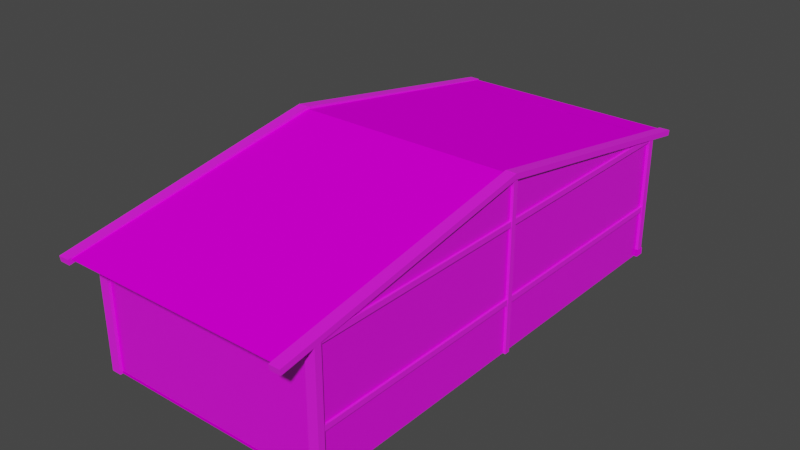 # Source: 2.blend  (saved by Blender 2.92.15; exported with 4.5.12 LTS)
import bpy
from mathutils import Matrix  # noqa: F401  (used for matrix-valued properties, if any)

bpy.ops.wm.read_factory_settings(use_empty=True)
scene = bpy.context.scene
scene.name = 'Scene'

# ---- collections
col_collection = bpy.data.collections.new('Collection'); scene.collection.children.link(col_collection)
col_collection_2 = bpy.data.collections.new('Collection 2'); scene.collection.children.link(col_collection_2)

# ---- images (referenced by path relative to the original .blend; pixels are not part of the script)
import os
ASSET_DIR = os.environ.get("B2B_ASSET_DIR", "")  # directory of the original .blend (textures are referenced by path, not embedded)
HERE = os.path.dirname(os.path.abspath(__file__))  # packed textures are extracted next to this script under _unpacked/

def load_image(name, relpath, width, height, colorspace="sRGB"):
    """Load a texture the original file referenced (path relative to the .blend, or extracted next to this script)."""
    p = next((c for c in (os.path.join(HERE, relpath), os.path.join(ASSET_DIR, relpath)) if relpath and os.path.exists(c)), "")
    if p:
        img = bpy.data.images.load(p, check_existing=True)
        img.name = name
    else:  # same state as the original file: an image datablock whose file is absent (Cycles renders it pink)
        img = bpy.data.images.new(name, width, height)
        img.source = "FILE"
        img.filepath = "//" + (relpath or name)
    img.colorspace_settings.name = colorspace
    return img
img_texturescom_concretewornpaint0005_m_jpg = load_image('TexturesCom_ConcreteWornPaint0005_M.jpg', '貼圖/柱子/TexturesCom_ConcreteWornPaint0005_M.jpg', 1024, 1024, 'sRGB')
img_texturescom_concrete_base13_3_5x3_5_1k_albedo_tif = load_image('TexturesCom_Concrete_Base13_3.5x3.5_1K_albedo.tif', '貼圖/水泥/TexturesCom_Concrete_Base13_3.5x3.5_1K_albedo.tif', 1024, 1024, 'sRGB')
img_texturescom_concrete_base13_3_5x3_5_1k_height_tif = load_image('TexturesCom_Concrete_Base13_3.5x3.5_1K_height.tif', '貼圖/水泥/TexturesCom_Concrete_Base13_3.5x3.5_1K_height.tif', 1024, 1024, 'sRGB')
img_texturescom_concrete_base13_3_5x3_5_1k_normal_tif = load_image('TexturesCom_Concrete_Base13_3.5x3.5_1K_normal.tif', '貼圖/水泥/TexturesCom_Concrete_Base13_3.5x3.5_1K_normal.tif', 1024, 1024, 'Non-Color')
img_texturescom_metal_mesh_1k_height_tif_002 = load_image('TexturesCom_Metal_Mesh_1K_height.tif.002', '貼圖/鐵絲/TexturesCom_Metal_Mesh_1K_height.tif', 1024, 1024, 'Non-Color')
img_texturescom_metal_mesh_1k_albedo_tif_003 = load_image('TexturesCom_Metal_Mesh_1K_albedo.tif.003', '貼圖/鐵絲/TexturesCom_Metal_Mesh_1K_albedo.tif', 1024, 1024, 'sRGB')
img_texturescom_metal_mesh_1k_roughness_tif_003 = load_image('TexturesCom_Metal_Mesh_1K_roughness.tif.003', '貼圖/鐵絲/TexturesCom_Metal_Mesh_1K_roughness.tif', 1024, 1024, 'Non-Color')
img_texturescom_metal_mesh_1k_normal_tif_003 = load_image('TexturesCom_Metal_Mesh_1K_normal.tif.003', '貼圖/鐵絲/TexturesCom_Metal_Mesh_1K_normal.tif', 1024, 1024, 'Non-Color')
img_texturescom_metal_mesh_1k_alpha_png = load_image('TexturesCom_Metal_Mesh_1K_alpha.png', '貼圖/鐵絲/TexturesCom_Metal_Mesh_1K_alpha.png', 1024, 1024, 'sRGB')
img_texturescom_metal_mesh_1k_height_tif_003 = load_image('TexturesCom_Metal_Mesh_1K_height.tif.003', '貼圖/鐵絲/TexturesCom_Metal_Mesh_1K_height.tif', 1024, 1024, 'Non-Color')
img_texturescom_metal_mesh_1k_albedo_tif_004 = load_image('TexturesCom_Metal_Mesh_1K_albedo.tif.004', '貼圖/鐵絲/TexturesCom_Metal_Mesh_1K_albedo.tif', 1024, 1024, 'sRGB')
img_texturescom_metal_mesh_1k_roughness_tif_004 = load_image('TexturesCom_Metal_Mesh_1K_roughness.tif.004', '貼圖/鐵絲/TexturesCom_Metal_Mesh_1K_roughness.tif', 1024, 1024, 'Non-Color')
img_texturescom_metal_mesh_1k_normal_tif_004 = load_image('TexturesCom_Metal_Mesh_1K_normal.tif.004', '貼圖/鐵絲/TexturesCom_Metal_Mesh_1K_normal.tif', 1024, 1024, 'Non-Color')
img_texturescom_ground_forest2_2x2_1k_albedo_tif = load_image('TexturesCom_Ground_Forest2_2x2_1K_albedo.tif', '貼圖/地板/TexturesCom_Ground_Forest2_2x2_1K_albedo.tif', 1024, 1024, 'sRGB')
img_texturescom_ground_forest2_2x2_1k_height_tif = load_image('TexturesCom_Ground_Forest2_2x2_1K_height.tif', '貼圖/地板/TexturesCom_Ground_Forest2_2x2_1K_height.tif', 1024, 1024, 'sRGB')
img_texturescom_ground_forest2_2x2_1k_normal_tif = load_image('TexturesCom_Ground_Forest2_2x2_1K_normal.tif', '貼圖/地板/TexturesCom_Ground_Forest2_2x2_1K_normal.tif', 1024, 1024, 'Non-Color')
img_texturescom_wood_lathwallplanks_2_4x0_6_1k_normal_tif = load_image('TexturesCom_Wood_LathWallPlanks_2.4x0.6_1K_normal.tif', '貼圖/木板/TexturesCom_Wood_LathWallPlanks_2.4x0.6_1K_normal.tif', 1024, 1024, 'sRGB')
img_texturescom_wood_lathwallplanks_2_4x0_6_1k_albedo_tif = load_image('TexturesCom_Wood_LathWallPlanks_2.4x0.6_1K_albedo.tif', '貼圖/木板/TexturesCom_Wood_LathWallPlanks_2.4x0.6_1K_albedo.tif', 1024, 1024, 'sRGB')
img_texturescom_wood_lathwallplanks_2_4x0_6_1k_height_tif = load_image('TexturesCom_Wood_LathWallPlanks_2.4x0.6_1K_height.tif', '貼圖/木板/TexturesCom_Wood_LathWallPlanks_2.4x0.6_1K_height.tif', 1024, 1024, 'Non-Color')
img_texturescom_concretewornpaint0080_1_m_jpg_001 = load_image('TexturesCom_ConcreteWornPaint0080_1_M.jpg.001', '貼圖/屋頂/TexturesCom_ConcreteWornPaint0080_1_M.jpg', 1024, 1024, 'sRGB')

# ---- materials (node trees are filled in below, after node groups)
mat_003 = bpy.data.materials.new('材質.003')
mat_003.use_transparent_shadow = False
mat_x = bpy.data.materials.new('材質')
mat_x.use_transparent_shadow = False
mat_door2 = bpy.data.materials.new('door2')
mat_door2.use_transparent_shadow = False
mat_door1 = bpy.data.materials.new('door1')
mat_door1.use_transparent_shadow = False
mat_floor_001 = bpy.data.materials.new('floor.001')
mat_floor_001.use_transparent_shadow = False
mat_001 = bpy.data.materials.new('材質.001')
mat_001.use_transparent_shadow = False
mat_house_top = bpy.data.materials.new('house top')
mat_house_top.use_transparent_shadow = False

# ---- material node trees
mat_003.use_nodes = True; mat_003.node_tree.nodes.clear()
_N = mat_003.node_tree.nodes; _L = mat_003.node_tree.links
n0 = _N.new('ShaderNodeBsdfPrincipled'); n0.name = 'Principled BSDF'; n0.location = (10, 300)
n0.distribution = 'GGX'
n0.subsurface_method = 'BURLEY'
n0.inputs[2].default_value = 1.0
n0.inputs[3].default_value = 1.45
n0.inputs[13].default_value = 0.5864
n0.inputs[27].default_value = (0.0, 0.0, 0.0, 1.0)
n0.inputs[28].default_value = 1.0
n1 = _N.new('ShaderNodeOutputMaterial'); n1.name = 'Material Output'; n1.location = (300, 300)
n2 = _N.new('ShaderNodeTexImage'); n2.name = 'Image Texture'; n2.location = (-278, 252)
n2.image = img_texturescom_concretewornpaint0005_m_jpg
_L.new(n0.outputs[0], n1.inputs[0])
_L.new(n2.outputs[0], n0.inputs[0])
n1.is_active_output = True
mat_x.use_nodes = True; mat_x.node_tree.nodes.clear()
_N = mat_x.node_tree.nodes; _L = mat_x.node_tree.links
n0 = _N.new('ShaderNodeOutputMaterial'); n0.name = 'Material Output'; n0.location = (300, 300)
n1 = _N.new('ShaderNodeTexImage'); n1.name = 'Image Texture'; n1.location = (-301, 392)
n1.image = img_texturescom_concrete_base13_3_5x3_5_1k_albedo_tif
n2 = _N.new('ShaderNodeTexImage'); n2.name = 'Image Texture.001'; n2.location = (-495, 98)
n2.image = img_texturescom_concrete_base13_3_5x3_5_1k_height_tif
n3 = _N.new('ShaderNodeNormalMap'); n3.name = 'Normal Map'; n3.location = (-190, -246)
n3.inputs[0].default_value = 6.8
n4 = _N.new('ShaderNodeTexImage'); n4.name = 'Image Texture.002'; n4.location = (-534, -197)
n4.image = img_texturescom_concrete_base13_3_5x3_5_1k_normal_tif
n5 = _N.new('ShaderNodeBsdfPrincipled'); n5.name = 'Principled BSDF'; n5.location = (10, 300)
n5.distribution = 'GGX'
n5.subsurface_method = 'BURLEY'
n5.inputs[3].default_value = 1.45
n5.inputs[13].default_value = 0.2591
n5.inputs[27].default_value = (0.0, 0.0, 0.0, 1.0)
n5.inputs[28].default_value = 1.0
_L.new(n5.outputs[0], n0.inputs[0])
_L.new(n1.outputs[0], n5.inputs[0])
_L.new(n2.outputs[0], n5.inputs[2])
_L.new(n4.outputs[0], n3.inputs[1])
_L.new(n3.outputs[0], n5.inputs[5])
n0.is_active_output = True
mat_door2.use_nodes = True; mat_door2.node_tree.nodes.clear()
_N = mat_door2.node_tree.nodes; _L = mat_door2.node_tree.links
n0 = _N.new('NodeFrame'); n0.name = 'Frame.001'; n0.location = (-453, 543)
n0.label = 'Textures'
n0.width = 358
n1 = _N.new('NodeFrame'); n1.name = 'Frame'; n1.location = (-894, -93)
n1.label = 'Mapping'
n1.width = 400
n2 = _N.new('ShaderNodeOutputMaterial'); n2.name = 'Material Output'; n2.location = (300, 300)
n3 = _N.new('ShaderNodeBsdfPrincipled'); n3.name = 'Principled BSDF'; n3.location = (10, 300)
n3.distribution = 'GGX'
n3.subsurface_method = 'BURLEY'
n3.inputs[3].default_value = 1.45
n3.inputs[13].default_value = 0.6818
n3.inputs[27].default_value = (0.0, 0.0, 0.0, 1.0)
n3.inputs[28].default_value = 1.0
n4 = _N.new('ShaderNodeTexImage'); n4.name = 'Image Texture'; n4.location = (88, -1150)
n4.label = 'Displacement'
n4.image = img_texturescom_metal_mesh_1k_height_tif_002
n5 = _N.new('ShaderNodeTexImage'); n5.name = 'Image Texture.001'; n5.location = (88, -30)
n5.label = 'Base Color'
n5.image = img_texturescom_metal_mesh_1k_albedo_tif_003
n6 = _N.new('ShaderNodeTexImage'); n6.name = 'Image Texture.003'; n6.location = (88, -590)
n6.label = 'Roughness'
n6.image = img_texturescom_metal_mesh_1k_roughness_tif_003
n7 = _N.new('ShaderNodeTexImage'); n7.name = 'Image Texture.004'; n7.location = (88, -870)
n7.label = 'Normal'
n7.image = img_texturescom_metal_mesh_1k_normal_tif_003
n8 = _N.new('NodeReroute'); n8.name = 'Reroute'; n8.location = (38, -700)
n8.width = 16
n8.socket_idname = 'NodeSocketVector'
n9 = _N.new('ShaderNodeDisplacement'); n9.name = 'Displacement'; n9.location = (155, -411)
n9.inputs[2].default_value = 1.0
n10 = _N.new('ShaderNodeNormalMap'); n10.name = 'Normal Map'; n10.location = (-82, -364)
n10.inputs[0].default_value = 4.1
n11 = _N.new('ShaderNodeTexCoord'); n11.name = 'Texture Coordinate'; n11.location = (30, -30)
n12 = _N.new('ShaderNodeMapping'); n12.name = 'Mapping'; n12.location = (230, -30)
n12.inputs[3].default_value = (1.4, 2.5, 1.0)
n13 = _N.new('ShaderNodeTexImage'); n13.name = 'Image Texture.002'; n13.location = (88, -310)
n13.label = 'Metallic'
n13.image = img_texturescom_metal_mesh_1k_alpha_png
n4.parent = n0
n5.parent = n0
n6.parent = n0
n7.parent = n0
n8.parent = n0
n11.parent = n1
n12.parent = n1
n13.parent = n0
_L.new(n3.outputs[0], n2.inputs[0])
_L.new(n4.outputs[0], n9.inputs[0])
_L.new(n9.outputs[0], n2.inputs[2])
_L.new(n5.outputs[0], n3.inputs[0])
_L.new(n13.outputs[0], n3.inputs[1])
_L.new(n6.outputs[0], n3.inputs[2])
_L.new(n7.outputs[0], n10.inputs[1])
_L.new(n10.outputs[0], n3.inputs[5])
_L.new(n8.outputs[0], n5.inputs[0])
_L.new(n8.outputs[0], n13.inputs[0])
_L.new(n8.outputs[0], n6.inputs[0])
_L.new(n8.outputs[0], n7.inputs[0])
_L.new(n8.outputs[0], n4.inputs[0])
_L.new(n12.outputs[0], n8.inputs[0])
_L.new(n11.outputs[2], n12.inputs[0])
_L.new(n13.outputs[1], n3.inputs[4])
n2.is_active_output = True
mat_door1.use_nodes = True; mat_door1.node_tree.nodes.clear()
_N = mat_door1.node_tree.nodes; _L = mat_door1.node_tree.links
n0 = _N.new('NodeFrame'); n0.name = 'Frame.001'; n0.location = (-508, 686)
n0.label = 'Textures'
n0.width = 358
n1 = _N.new('NodeFrame'); n1.name = 'Frame'; n1.location = (-929, 132)
n1.label = 'Mapping'
n1.width = 400
n2 = _N.new('ShaderNodeOutputMaterial'); n2.name = 'Material Output'; n2.location = (309, 418)
n3 = _N.new('ShaderNodeBsdfPrincipled'); n3.name = 'Principled BSDF'; n3.location = (17, 471)
n3.distribution = 'GGX'
n3.subsurface_method = 'BURLEY'
n3.inputs[3].default_value = 1.45
n3.inputs[27].default_value = (0.0, 0.0, 0.0, 1.0)
n3.inputs[28].default_value = 1.0
n4 = _N.new('ShaderNodeDisplacement'); n4.name = 'Displacement'; n4.location = (41, -401)
n4.inputs[2].default_value = 1.0
n5 = _N.new('ShaderNodeTexImage'); n5.name = 'Image Texture'; n5.location = (88, -1150)
n5.label = 'Displacement'
n5.image = img_texturescom_metal_mesh_1k_height_tif_003
n6 = _N.new('ShaderNodeTexImage'); n6.name = 'Image Texture.001'; n6.location = (88, -30)
n6.label = 'Base Color'
n6.image = img_texturescom_metal_mesh_1k_albedo_tif_004
n7 = _N.new('ShaderNodeTexImage'); n7.name = 'Image Texture.003'; n7.location = (88, -590)
n7.label = 'Roughness'
n7.image = img_texturescom_metal_mesh_1k_roughness_tif_004
n8 = _N.new('ShaderNodeTexImage'); n8.name = 'Image Texture.004'; n8.location = (88, -870)
n8.label = 'Normal'
n8.image = img_texturescom_metal_mesh_1k_normal_tif_004
n9 = _N.new('NodeReroute'); n9.name = 'Reroute'; n9.location = (38, -728)
n9.width = 16
n9.socket_idname = 'NodeSocketVector'
n10 = _N.new('ShaderNodeNormalMap'); n10.name = 'Normal Map'; n10.location = (-50, -218)
n11 = _N.new('ShaderNodeMapping'); n11.name = 'Mapping'; n11.location = (230, -30)
n11.inputs[3].default_value = (0.9, 2.5, 1.0)
n12 = _N.new('ShaderNodeTexCoord'); n12.name = 'Texture Coordinate'; n12.location = (30, -30)
n13 = _N.new('ShaderNodeTexImage'); n13.name = 'Image Texture.002'; n13.location = (88, -310)
n13.label = 'Metallic'
n13.image = img_texturescom_metal_mesh_1k_alpha_png
n5.parent = n0
n6.parent = n0
n7.parent = n0
n8.parent = n0
n9.parent = n0
n11.parent = n1
n12.parent = n1
n13.parent = n0
_L.new(n3.outputs[0], n2.inputs[0])
_L.new(n5.outputs[0], n4.inputs[0])
_L.new(n4.outputs[0], n2.inputs[2])
_L.new(n6.outputs[0], n3.inputs[0])
_L.new(n13.outputs[0], n3.inputs[1])
_L.new(n7.outputs[0], n3.inputs[2])
_L.new(n8.outputs[0], n10.inputs[1])
_L.new(n10.outputs[0], n3.inputs[5])
_L.new(n9.outputs[0], n6.inputs[0])
_L.new(n9.outputs[0], n13.inputs[0])
_L.new(n9.outputs[0], n7.inputs[0])
_L.new(n9.outputs[0], n8.inputs[0])
_L.new(n9.outputs[0], n5.inputs[0])
_L.new(n11.outputs[0], n9.inputs[0])
_L.new(n12.outputs[2], n11.inputs[0])
_L.new(n13.outputs[1], n3.inputs[4])
n2.is_active_output = True
mat_floor_001.use_nodes = True; mat_floor_001.node_tree.nodes.clear()
_N = mat_floor_001.node_tree.nodes; _L = mat_floor_001.node_tree.links
n0 = _N.new('ShaderNodeOutputMaterial'); n0.name = 'Material Output'; n0.location = (300, 300)
n1 = _N.new('ShaderNodeTexImage'); n1.name = 'Image Texture'; n1.location = (-383, 342)
n1.image = img_texturescom_ground_forest2_2x2_1k_albedo_tif
n2 = _N.new('ShaderNodeTexImage'); n2.name = 'Image Texture.001'; n2.location = (-380, 62)
n2.image = img_texturescom_ground_forest2_2x2_1k_height_tif
n3 = _N.new('ShaderNodeBsdfPrincipled'); n3.name = 'Principled BSDF'; n3.location = (10, 300)
n3.distribution = 'GGX'
n3.subsurface_method = 'BURLEY'
n3.inputs[3].default_value = 0.75
n3.inputs[13].default_value = 0.0
n3.inputs[20].default_value = 0.05273
n3.inputs[27].default_value = (0.0, 0.0, 0.0, 1.0)
n4 = _N.new('ShaderNodeNormalMap'); n4.name = 'Normal Map'; n4.location = (-183, -238)
n4.inputs[0].default_value = 1.2
n5 = _N.new('ShaderNodeTexImage'); n5.name = 'Image Texture.002'; n5.location = (-475, -218)
n5.image = img_texturescom_ground_forest2_2x2_1k_normal_tif
_L.new(n3.outputs[0], n0.inputs[0])
_L.new(n1.outputs[0], n3.inputs[0])
_L.new(n2.outputs[0], n3.inputs[2])
_L.new(n5.outputs[0], n4.inputs[1])
_L.new(n4.outputs[0], n3.inputs[5])
n0.is_active_output = True
mat_001.use_nodes = True; mat_001.node_tree.nodes.clear()
_N = mat_001.node_tree.nodes; _L = mat_001.node_tree.links
n0 = _N.new('ShaderNodeOutputMaterial'); n0.name = 'Material Output'; n0.location = (300, 300)
n1 = _N.new('ShaderNodeNormalMap'); n1.name = 'Normal Map'; n1.location = (-293, 35)
n1.inputs[0].default_value = 1.6
n2 = _N.new('ShaderNodeTexImage'); n2.name = '影像紋理.002'; n2.location = (-631, -186)
n2.image = img_texturescom_wood_lathwallplanks_2_4x0_6_1k_normal_tif
n3 = _N.new('ShaderNodeTexImage'); n3.name = '影像紋理'; n3.location = (-556, 427)
n3.image = img_texturescom_wood_lathwallplanks_2_4x0_6_1k_albedo_tif
n4 = _N.new('ShaderNodeBsdfPrincipled'); n4.name = 'Principled BSDF'; n4.location = (-83, 333)
n4.distribution = 'GGX'
n4.subsurface_method = 'BURLEY'
n4.inputs[3].default_value = 1.45
n4.inputs[13].default_value = 1.0
n4.inputs[20].default_value = 0.05273
n4.inputs[27].default_value = (0.0, 0.0, 0.0, 1.0)
n4.inputs[28].default_value = 1.0
n5 = _N.new('ShaderNodeTexImage'); n5.name = '影像紋理.001'; n5.location = (-620, 120)
n5.image = img_texturescom_wood_lathwallplanks_2_4x0_6_1k_height_tif
_L.new(n4.outputs[0], n0.inputs[0])
_L.new(n3.outputs[0], n4.inputs[0])
_L.new(n1.outputs[0], n4.inputs[5])
_L.new(n2.outputs[0], n1.inputs[1])
_L.new(n5.outputs[0], n4.inputs[2])
n0.is_active_output = True
mat_house_top.use_nodes = True; mat_house_top.node_tree.nodes.clear()
_N = mat_house_top.node_tree.nodes; _L = mat_house_top.node_tree.links
n0 = _N.new('ShaderNodeOutputMaterial'); n0.name = 'Material Output'; n0.location = (300, 300)
n1 = _N.new('ShaderNodeBsdfPrincipled'); n1.name = 'Principled BSDF'; n1.location = (-57, 364)
n1.distribution = 'GGX'
n1.subsurface_method = 'BURLEY'
n1.inputs[2].default_value = 1.0
n1.inputs[3].default_value = 1.45
n1.inputs[13].default_value = 0.0
n1.inputs[27].default_value = (0.0, 0.0, 0.0, 1.0)
n1.inputs[28].default_value = 1.0
n2 = _N.new('ShaderNodeTexImage'); n2.name = 'Image Texture.001'; n2.location = (-384, 316)
n2.image = img_texturescom_concretewornpaint0080_1_m_jpg_001
_L.new(n1.outputs[0], n0.inputs[0])
_L.new(n2.outputs[0], n1.inputs[0])
n0.is_active_output = True

# ---- world
world_world = bpy.data.worlds.new('World'); scene.world = world_world
world_world.use_nodes = True; world_world.node_tree.nodes.clear()
_N = world_world.node_tree.nodes; _L = world_world.node_tree.links
n0 = _N.new('ShaderNodeOutputWorld'); n0.name = 'World Output'; n0.location = (300, 300)
n1 = _N.new('ShaderNodeBackground'); n1.name = 'Background'; n1.location = (10, 300)
n1.inputs[0].default_value = (0.05088, 0.05088, 0.05088, 1.0)
_L.new(n1.outputs[0], n0.inputs[0])
n0.is_active_output = True
world_world.color = (0.05088, 0.05088, 0.05088)
world_world.use_sun_shadow = False
world_world.sun_shadow_jitter_overblur = 0.0

# ---- meshes
me_006 = bpy.data.meshes.new('立方體.006')
me_006.from_pydata([(-1.0, -1.0, -1.0), (-1.0, -1.0, 1.0), (-1.0, 1.0, -1.0), (-1.0, 1.0, 1.0), (1.0, -1.0, -1.0), (1.0, -1.0, 1.0), (1.0, 1.0, -1.0), (1.0, 1.0, 1.0)], [], [(0, 1, 3, 2), (2, 3, 7, 6), (6, 7, 5, 4), (4, 5, 1, 0), (2, 6, 4, 0), (7, 3, 1, 5)])
_uv = me_006.uv_layers.new(name='UVMap')
_uv.uv.foreach_set('vector', [0.375, 0.0, 0.625, 0.0, 0.625, 0.25, 0.375, 0.25, 0.375, 0.25, 0.625, 0.25, 0.625, 0.5, 0.375, 0.5, 0.375, 0.5, 0.625, 0.5, 0.625, 0.75, 0.375, 0.75, 0.375, 0.75, 0.625, 0.75, 0.625, 1.0, 0.375, 1.0, 0.125, 0.5, 0.375, 0.5, 0.375, 0.75, 0.125, 0.75, 0.625, 0.5, 0.875, 0.5, 0.875, 0.75, 0.625, 0.75])
me_006.materials.append(mat_003)
me_006.use_remesh_fix_poles = True
me_006.use_remesh_preserve_attributes = False
me_006.update()
me_016 = bpy.data.meshes.new('立方體.016')
me_016.from_pydata([(-1.0, -1.0, -1.0), (-1.0, -1.0, 1.0), (-1.0, 1.0, -1.0), (-1.0, 1.0, 1.0), (1.0, -1.0, -1.0), (1.0, -1.0, 1.0), (1.0, 1.0, -1.0), (1.0, 1.0, 1.0)], [], [(0, 1, 3, 2), (2, 3, 7, 6), (6, 7, 5, 4), (4, 5, 1, 0), (2, 6, 4, 0), (7, 3, 1, 5)])
_uv = me_016.uv_layers.new(name='UVMap')
_uv.uv.foreach_set('vector', [0.375, 0.0, 0.625, 0.0, 0.625, 0.25, 0.375, 0.25, 0.375, 0.25, 0.625, 0.25, 0.625, 0.5, 0.375, 0.5, 0.375, 0.5, 0.625, 0.5, 0.625, 0.75, 0.375, 0.75, 0.375, 0.75, 0.625, 0.75, 0.625, 1.0, 0.375, 1.0, 0.125, 0.5, 0.375, 0.5, 0.375, 0.75, 0.125, 0.75, 0.625, 0.5, 0.875, 0.5, 0.875, 0.75, 0.625, 0.75])
me_016.materials.append(mat_003)
me_016.use_remesh_fix_poles = True
me_016.use_remesh_preserve_attributes = False
me_016.update()
me_023 = bpy.data.meshes.new('立方體.023')
me_023.from_pydata([(-1.0, -1.0, -1.0), (-1.0, -1.0, 1.0), (-1.0, 1.0, -1.0), (-1.0, 1.0, 1.0), (1.0, -1.0, -1.0), (1.0, -1.0, 1.0), (1.0, 1.0, -1.0), (1.0, 1.0, 1.0)], [], [(0, 1, 3, 2), (2, 3, 7, 6), (6, 7, 5, 4), (4, 5, 1, 0), (2, 6, 4, 0), (7, 3, 1, 5)])
_uv = me_023.uv_layers.new(name='UVMap')
_uv.uv.foreach_set('vector', [0.375, 0.0, 0.625, 0.0, 0.625, 0.25, 0.375, 0.25, 0.375, 0.25, 0.625, 0.25, 0.625, 0.5, 0.375, 0.5, 0.375, 0.5, 0.625, 0.5, 0.625, 0.75, 0.375, 0.75, 0.375, 0.75, 0.625, 0.75, 0.625, 1.0, 0.375, 1.0, 0.125, 0.5, 0.375, 0.5, 0.375, 0.75, 0.125, 0.75, 0.625, 0.5, 0.875, 0.5, 0.875, 0.75, 0.625, 0.75])
me_023.materials.append(mat_003)
me_023.use_remesh_fix_poles = True
me_023.use_remesh_preserve_attributes = False
me_023.update()
me_022 = bpy.data.meshes.new('立方體.022')
me_022.from_pydata([(-1.0, -1.0, -1.0), (-1.0, -1.0, 1.0), (-1.0, 1.0, -1.0), (-1.0, 1.0, 1.0), (1.0, -1.0, -1.0), (1.0, -1.0, 1.0), (1.0, 1.0, -1.0), (1.0, 1.0, 1.0)], [], [(0, 1, 3, 2), (2, 3, 7, 6), (6, 7, 5, 4), (4, 5, 1, 0), (2, 6, 4, 0), (7, 3, 1, 5)])
_uv = me_022.uv_layers.new(name='UVMap')
_uv.uv.foreach_set('vector', [0.375, 0.0, 0.625, 0.0, 0.625, 0.25, 0.375, 0.25, 0.375, 0.25, 0.625, 0.25, 0.625, 0.5, 0.375, 0.5, 0.375, 0.5, 0.625, 0.5, 0.625, 0.75, 0.375, 0.75, 0.375, 0.75, 0.625, 0.75, 0.625, 1.0, 0.375, 1.0, 0.125, 0.5, 0.375, 0.5, 0.375, 0.75, 0.125, 0.75, 0.625, 0.5, 0.875, 0.5, 0.875, 0.75, 0.625, 0.75])
me_022.materials.append(mat_003)
me_022.use_remesh_fix_poles = True
me_022.use_remesh_preserve_attributes = False
me_022.update()
me_013 = bpy.data.meshes.new('立方體.013')
me_013.from_pydata([(-1.0, -1.0, -1.0), (-1.0, -1.0, 1.0), (-1.0, 1.0, -1.0), (-1.0, 1.0, 1.0), (1.0, -1.0, -1.0), (1.0, -1.0, 1.0), (1.0, 1.0, -1.0), (1.0, 1.0, 1.0)], [], [(0, 1, 3, 2), (2, 3, 7, 6), (6, 7, 5, 4), (4, 5, 1, 0), (2, 6, 4, 0), (7, 3, 1, 5)])
_uv = me_013.uv_layers.new(name='UVMap')
_uv.uv.foreach_set('vector', [0.375, 0.0, 0.625, 0.0, 0.625, 0.25, 0.375, 0.25, 0.375, 0.25, 0.625, 0.25, 0.625, 0.5, 0.375, 0.5, 0.375, 0.5, 0.625, 0.5, 0.625, 0.75, 0.375, 0.75, 0.375, 0.75, 0.625, 0.75, 0.625, 1.0, 0.375, 1.0, 0.125, 0.5, 0.375, 0.5, 0.375, 0.75, 0.125, 0.75, 0.625, 0.5, 0.875, 0.5, 0.875, 0.75, 0.625, 0.75])
me_013.materials.append(mat_003)
me_013.use_remesh_fix_poles = True
me_013.use_remesh_preserve_attributes = False
me_013.update()
me_015 = bpy.data.meshes.new('立方體.015')
me_015.from_pydata([(-1.0, -1.0, -1.0), (-1.0, -1.0, 1.0), (-1.0, 1.0, -1.0), (-1.0, 1.0, 1.0), (1.0, -1.0, -1.0), (1.0, -1.0, 1.0), (1.0, 1.0, -1.0), (1.0, 1.0, 1.0)], [], [(0, 1, 3, 2), (2, 3, 7, 6), (6, 7, 5, 4), (4, 5, 1, 0), (2, 6, 4, 0), (7, 3, 1, 5)])
_uv = me_015.uv_layers.new(name='UVMap')
_uv.uv.foreach_set('vector', [0.375, 0.0, 0.625, 0.0, 0.625, 0.25, 0.375, 0.25, 0.375, 0.25, 0.625, 0.25, 0.625, 0.5, 0.375, 0.5, 0.375, 0.5, 0.625, 0.5, 0.625, 0.75, 0.375, 0.75, 0.375, 0.75, 0.625, 0.75, 0.625, 1.0, 0.375, 1.0, 0.125, 0.5, 0.375, 0.5, 0.375, 0.75, 0.125, 0.75, 0.625, 0.5, 0.875, 0.5, 0.875, 0.75, 0.625, 0.75])
me_015.materials.append(mat_003)
me_015.use_remesh_fix_poles = True
me_015.use_remesh_preserve_attributes = False
me_015.update()
me_025 = bpy.data.meshes.new('立方體.025')
me_025.from_pydata([(-1.0, -1.0, -1.0), (-1.0, -1.0, 1.0), (-1.0, 1.0, -1.0), (-1.0, 1.0, 1.0), (1.0, -1.0, -1.0), (1.0, -1.0, 1.0), (1.0, 1.0, -1.0), (1.0, 1.0, 1.0)], [], [(0, 1, 3, 2), (2, 3, 7, 6), (6, 7, 5, 4), (4, 5, 1, 0), (2, 6, 4, 0), (7, 3, 1, 5)])
_uv = me_025.uv_layers.new(name='UVMap')
_uv.uv.foreach_set('vector', [0.375, 0.0, 0.625, 0.0, 0.625, 0.25, 0.375, 0.25, 0.375, 0.25, 0.625, 0.25, 0.625, 0.5, 0.375, 0.5, 0.375, 0.5, 0.625, 0.5, 0.625, 0.75, 0.375, 0.75, 0.375, 0.75, 0.625, 0.75, 0.625, 1.0, 0.375, 1.0, 0.125, 0.5, 0.375, 0.5, 0.375, 0.75, 0.125, 0.75, 0.625, 0.5, 0.875, 0.5, 0.875, 0.75, 0.625, 0.75])
me_025.materials.append(mat_003)
me_025.use_remesh_fix_poles = True
me_025.use_remesh_preserve_attributes = False
me_025.update()
me_027 = bpy.data.meshes.new('立方體.027')
me_027.from_pydata([(-1.0, -1.0, -1.0), (-1.0, -1.0, 1.0), (-1.0, 1.0, -1.0), (-1.0, 1.0, 1.0), (1.0, -1.0, -1.0), (1.0, -1.0, 1.0), (1.0, 1.0, -1.0), (1.0, 1.0, 1.0)], [], [(0, 1, 3, 2), (2, 3, 7, 6), (6, 7, 5, 4), (4, 5, 1, 0), (2, 6, 4, 0), (7, 3, 1, 5)])
_uv = me_027.uv_layers.new(name='UVMap')
_uv.uv.foreach_set('vector', [0.375, 0.0, 0.625, 0.0, 0.625, 0.25, 0.375, 0.25, 0.375, 0.25, 0.625, 0.25, 0.625, 0.5, 0.375, 0.5, 0.375, 0.5, 0.625, 0.5, 0.625, 0.75, 0.375, 0.75, 0.375, 0.75, 0.625, 0.75, 0.625, 1.0, 0.375, 1.0, 0.125, 0.5, 0.375, 0.5, 0.375, 0.75, 0.125, 0.75, 0.625, 0.5, 0.875, 0.5, 0.875, 0.75, 0.625, 0.75])
me_027.materials.append(mat_003)
me_027.use_remesh_fix_poles = True
me_027.use_remesh_preserve_attributes = False
me_027.update()
me_028 = bpy.data.meshes.new('立方體.028')
me_028.from_pydata([(-1.0, -1.0, -1.0), (-1.0, -1.0, 1.0), (-1.0, 1.0, -1.0), (-1.0, 1.0, 1.0), (1.0, -1.0, -1.0), (1.0, -1.0, 1.0), (1.0, 1.0, -1.0), (1.0, 1.0, 1.0)], [], [(0, 1, 3, 2), (2, 3, 7, 6), (6, 7, 5, 4), (4, 5, 1, 0), (2, 6, 4, 0), (7, 3, 1, 5)])
_uv = me_028.uv_layers.new(name='UVMap')
_uv.uv.foreach_set('vector', [-0.2745, 1.309, -0.2881, -0.2544, 0.1028, -0.268, 0.1164, 1.296, 0.1164, 1.296, 0.1028, -0.268, 0.4937, -0.2816, 0.5073, 1.282, 0.5073, 1.282, 0.4937, -0.2816, 0.8846, -0.2952, 0.8982, 1.268, 0.8982, 1.268, 0.8846, -0.2952, 1.276, -0.3088, 1.289, 1.255, 0.5209, 2.846, 0.5073, 1.282, 0.8982, 1.268, 0.9118, 2.832, 0.4937, -0.2816, 0.4801, -1.845, 0.871, -1.859, 0.8846, -0.2952])
me_028.materials.append(mat_x)
me_028.use_remesh_fix_poles = True
me_028.use_remesh_preserve_attributes = False
me_028.update()
me_031 = bpy.data.meshes.new('立方體.031')
me_031.from_pydata([(-1.0, -1.0, -1.0), (-1.0, -1.0, 1.0), (-1.0, 1.0, -1.0), (-1.0, 1.0, 1.0), (1.0, -1.0, -1.0), (1.0, -1.0, 1.0), (1.0, 1.0, -1.0), (1.0, 1.0, 1.0)], [], [(0, 1, 3, 2), (2, 3, 7, 6), (6, 7, 5, 4), (4, 5, 1, 0), (2, 6, 4, 0), (7, 3, 1, 5)])
_uv = me_031.uv_layers.new(name='UVMap')
_uv.uv.foreach_set('vector', [0.375, 0.0, 0.625, 0.0, 0.625, 0.25, 0.375, 0.25, 0.375, 0.25, 0.625, 0.25, 0.625, 0.5, 0.375, 0.5, 0.375, 0.5, 0.625, 0.5, 0.625, 0.75, 0.375, 0.75, 0.375, 0.75, 0.625, 0.75, 0.625, 1.0, 0.375, 1.0, 0.125, 0.5, 0.375, 0.5, 0.375, 0.75, 0.125, 0.75, 0.625, 0.5, 0.875, 0.5, 0.875, 0.75, 0.625, 0.75])
me_031.materials.append(mat_003)
me_031.use_remesh_fix_poles = True
me_031.use_remesh_preserve_attributes = False
me_031.update()
me_plane = bpy.data.meshes.new('Plane')
me_plane.from_pydata([(-1.0, -1.0, 0.0), (-1.0, 1.0, 0.0), (1.0, 1.0, 0.0), (-1.0, 0.0, 0.0), (1.0, 0.0, 0.0), (0.0, -1.0, 0.0), (0.0, 1.0, 0.0), (0.0, 0.0, 0.0), (-1.0, -0.5, 0.0), (0.9948, -0.4947, -3.355e-10), (0.0, -0.5, 0.0), (-1.0, -0.75, 0.0), (0.0, -0.75, 0.0), (0.5, 1.0, 0.0), (0.5, 0.0, 0.0), (0.5, -0.5, 0.0), (0.75, 1.0, 0.0), (0.75, 0.0, 0.0), (0.75, -0.5, 0.0), (0.25, 1.0, 0.0), (0.25, 0.0, 0.0), (0.25, -0.5, 0.0), (0.2628, -0.7571, 4.215e-10), (0.25, -1.0, 0.0), (0.625, 1.0, 0.0), (0.625, 0.0, 0.0), (0.625, -0.5, 0.0), (0.875, 1.0, 0.0), (0.875, 0.0, 0.0), (0.875, -0.5, 0.0), (0.0, -0.625, 0.0), (-1.0, -0.625, 0.0), (0.5207, -0.6145, -6.245e-10), (0.75, -0.6215, -2.097e-10), (0.25, -0.625, 0.0), (0.625, -0.6127, -7.33e-10), (-1.0, -0.875, 0.0), (0.0, -0.875, 0.0), (0.25, -0.875, 0.0), (0.0, -0.8125, 0.0), (0.2319, -0.8318, 1.142e-09), (-1.0, -0.8125, 0.0), (-1.0, -0.6875, 0.0), (0.0, -0.6875, 0.0), (0.5078, -0.6628, -1.506e-09), (0.25, -0.6875, 0.0), (0.0, -0.5625, 0.0), (0.5, -0.5625, 0.0), (0.75, -0.5625, 0.0), (0.25, -0.5625, 0.0), (0.625, -0.5625, 0.0), (0.875, -0.5501, -6.926e-10), (-1.0, -0.5625, 0.0), (0.375, -1.0, 0.0), (0.375, 1.0, 0.0), (0.375, 0.0, 0.0), (0.375, -0.5, 0.0), (0.3595, -0.7588, 5.202e-10), (0.375, -0.625, 0.0), (0.3465, -0.8925, 1.021e-09), (0.375, -0.6875, 0.0), (0.375, -0.5625, 0.0)], [], [(28, 4, 2, 27), (29, 9, 4, 28), (8, 10, 7, 3), (3, 7, 6, 1), (52, 46, 10, 8), (41, 39, 12, 11), (61, 47, 15, 56), (56, 15, 14, 55), (55, 14, 13, 54), (50, 48, 18, 26), (26, 18, 17, 25), (25, 17, 16, 24), (7, 20, 19, 6), (10, 21, 20, 7), (46, 49, 21, 10), (39, 40, 22, 12), (14, 25, 24, 13), (15, 26, 25, 14), (47, 50, 26, 15), (48, 51, 29, 18), (18, 29, 28, 17), (17, 28, 27, 16), (43, 45, 34, 30), (60, 44, 32, 58), (42, 43, 30, 31), (5, 23, 38, 37), (0, 5, 37, 36), (37, 38, 40, 39), (36, 37, 39, 41), (11, 12, 43, 42), (12, 22, 45, 43), (32, 35, 50, 47), (30, 34, 49, 46), (35, 33, 48, 50), (58, 32, 47, 61), (31, 30, 46, 52), (34, 58, 61, 49), (22, 57, 60, 45), (23, 53, 59, 38), (45, 60, 58, 34), (20, 55, 54, 19), (21, 56, 55, 20), (49, 61, 56, 21)])
_uv = me_plane.uv_layers.new(name='UVMap')
_uv.uv.foreach_set('vector', [0.9375, 0.5, 1.0, 0.5, 1.0, 1.0, 0.9375, 1.0, 0.9375, 0.25, 1.0, 0.25, 1.0, 0.5, 0.9375, 0.5, 0.0, 0.25, 0.5, 0.25, 0.5, 0.5, 0.0, 0.5, 0.0, 0.5, 0.5, 0.5, 0.5, 1.0, 0.0, 1.0, 0.0, 0.2188, 0.5, 0.2188, 0.5, 0.25, 0.0, 0.25, 0.0, 0.09375, 0.5, 0.09375, 0.5, 0.125, 0.0, 0.125, 0.6875, 0.2188, 0.75, 0.2188, 0.75, 0.25, 0.6875, 0.25, 0.6875, 0.25, 0.75, 0.25, 0.75, 0.5, 0.6875, 0.5, 0.6875, 0.5, 0.75, 0.5, 0.75, 1.0, 0.6875, 1.0, 0.8086, 0.2207, 0.875, 0.2188, 0.875, 0.25, 0.8125, 0.25, 0.8125, 0.25, 0.875, 0.25, 0.875, 0.5, 0.8125, 0.5, 0.8125, 0.5, 0.875, 0.5, 0.875, 1.0, 0.8125, 1.0, 0.5, 0.5, 0.625, 0.5, 0.625, 1.0, 0.5, 1.0, 0.5, 0.25, 0.625, 0.25, 0.625, 0.5, 0.5, 0.5, 0.5, 0.2188, 0.625, 0.2188, 0.625, 0.25, 0.5, 0.25, 0.5, 0.09375, 0.5947, 0.08203, 0.6201, 0.09668, 0.5, 0.125, 0.75, 0.5, 0.8125, 0.5, 0.8125, 1.0, 0.75, 1.0, 0.75, 0.25, 0.8125, 0.25, 0.8125, 0.5, 0.75, 0.5, 0.75, 0.2188, 0.8086, 0.2207, 0.8125, 0.25, 0.75, 0.25, 0.875, 0.2188, 0.9307, 0.2266, 0.9375, 0.25, 0.875, 0.25, 0.875, 0.25, 0.9375, 0.25, 0.9375, 0.5, 0.875, 0.5, 0.875, 0.5, 0.9375, 0.5, 0.9375, 1.0, 0.875, 1.0, 0.5, 0.1562, 0.625, 0.1562, 0.625, 0.1875, 0.5, 0.1875, 0.707, 0.1328, 0.749, 0.1465, 0.7734, 0.1777, 0.6875, 0.1875, 0.0, 0.1562, 0.5, 0.1562, 0.5, 0.1875, 0.0, 0.1875, 0.5, 0.0, 0.625, 0.0, 0.625, 0.0625, 0.5, 0.0625, 0.0, 0.0, 0.5, 0.0, 0.5, 0.0625, 0.0, 0.0625, 0.5, 0.0625, 0.625, 0.0625, 0.5947, 0.08203, 0.5, 0.09375, 0.0, 0.0625, 0.5, 0.0625, 0.5, 0.09375, 0.0, 0.09375, 0.0, 0.125, 0.5, 0.125, 0.5, 0.1562, 0.0, 0.1562, 0.5, 0.125, 0.6201, 0.09668, 0.625, 0.1562, 0.5, 0.1562, 0.7734, 0.1777, 0.832, 0.1807, 0.8086, 0.2207, 0.75, 0.2188, 0.5, 0.1875, 0.625, 0.1875, 0.625, 0.2188, 0.5, 0.2188, 0.832, 0.1807, 0.8281, 0.207, 0.875, 0.2188, 0.8086, 0.2207, 0.6875, 0.1875, 0.7734, 0.1777, 0.75, 0.2188, 0.6875, 0.2188, 0.0, 0.1875, 0.5, 0.1875, 0.5, 0.2188, 0.0, 0.2188, 0.625, 0.1875, 0.6875, 0.1875, 0.6875, 0.2188, 0.625, 0.2188, 0.6201, 0.09668, 0.6846, 0.09473, 0.707, 0.1328, 0.625, 0.1562, 0.625, 0.0, 0.6875, 0.0, 0.6875, 0.0625, 0.625, 0.0625, 0.625, 0.1562, 0.707, 0.1328, 0.6875, 0.1875, 0.625, 0.1875, 0.625, 0.5, 0.6875, 0.5, 0.6875, 1.0, 0.625, 1.0, 0.625, 0.25, 0.6875, 0.25, 0.6875, 0.5, 0.625, 0.5, 0.625, 0.2188, 0.6875, 0.2188, 0.6875, 0.25, 0.625, 0.25])
me_plane.materials.append(mat_door2)
me_plane.use_remesh_fix_poles = True
me_plane.use_remesh_preserve_attributes = False
me_plane.update()
me_plane_001 = bpy.data.meshes.new('Plane.001')
me_plane_001.from_pydata([(-1.0, -1.0, 0.0), (1.0, -1.0, 0.0), (-1.0, 1.0, 0.0), (1.0, 1.0, 0.0)], [], [(0, 1, 3, 2)])
_uv = me_plane_001.uv_layers.new(name='UVMap')
_uv.uv.foreach_set('vector', [0.0, 0.0, 1.0, 0.0, 1.0, 1.0, 0.0, 1.0])
me_plane_001.materials.append(mat_door1)
me_plane_001.use_remesh_fix_poles = True
me_plane_001.use_remesh_preserve_attributes = False
me_plane_001.update()
me_plane_002 = bpy.data.meshes.new('Plane.002')
me_plane_002.from_pydata([(-1.0, -1.0, 0.0), (1.0, -1.0, 0.0), (-1.0, 1.0, 0.0), (1.0, 1.0, 0.0)], [], [(0, 1, 3, 2)])
_uv = me_plane_002.uv_layers.new(name='UVMap')
_uv.uv.foreach_set('vector', [0.0, 0.0, 1.0, 0.0, 1.0, 1.0, 0.0, 1.0])
me_plane_002.materials.append(mat_door2)
me_plane_002.use_remesh_fix_poles = True
me_plane_002.use_remesh_preserve_attributes = False
me_plane_002.update()
me_x = bpy.data.meshes.new('立方體')
me_x.from_pydata([(-1.0, -1.0, -1.0), (-1.0, -1.0, 1.0), (-1.0, 1.0, -1.0), (-1.0, 1.0, 1.0), (1.0, -1.0, -1.0), (1.0, -1.0, 1.0), (1.0, 1.0, -1.0), (1.0, 1.0, 1.0)], [], [(0, 1, 3, 2), (2, 3, 7, 6), (6, 7, 5, 4), (4, 5, 1, 0), (2, 6, 4, 0), (7, 3, 1, 5)])
_uv = me_x.uv_layers.new(name='UVMap')
_uv.uv.foreach_set('vector', [-2.554, -11.72, 3.554, -11.72, 3.554, -5.608, -2.554, -5.608, -2.554, -5.608, 3.554, -5.608, 3.554, 0.5, -2.554, 0.5, -2.554, 0.5, 3.554, 0.5, 3.554, 6.608, -2.554, 6.608, -2.554, 6.608, 3.554, 6.608, 3.554, 12.72, -2.554, 12.72, -8.661, 0.5, -2.554, 0.5, -2.554, 6.608, -8.661, 6.608, 3.554, 0.5, 9.661, 0.5, 9.661, 6.608, 3.554, 6.608])
me_x.materials.append(mat_floor_001)
me_x.use_remesh_fix_poles = True
me_x.use_remesh_preserve_attributes = False
me_x.update()
me_002 = bpy.data.meshes.new('立方體.002')
me_002.from_pydata([(-1.0, -1.0, -1.0), (-1.0, -1.0, 1.0), (-1.0, 1.0, -1.0), (-1.0, 1.0, 1.0), (1.0, -1.0, -1.0), (1.0, -1.0, 1.0), (1.0, 1.0, -1.0), (1.0, 1.0, 1.0), (0.0, 1.0, -1.0), (0.0, 1.0, 1.609), (0.0, -1.0, -1.0), (0.0, -1.0, 1.609), (-1.0, 1.0, -1.0), (-1.0, 1.0, 1.0), (1.0, 1.0, -1.0), (1.0, 1.0, 1.0), (0.0, 1.0, -1.0), (0.0, 1.0, 1.609)], [], [(0, 1, 3, 2), (6, 7, 5, 4), (10, 11, 1, 0), (8, 6, 4, 10), (9, 3, 1, 11), (7, 9, 11, 5), (2, 8, 10, 0), (4, 5, 11, 10), (16, 17, 15, 14), (12, 13, 17, 16)])
_uv = me_002.uv_layers.new(name='UVMap')
_uv.uv.foreach_set('vector', [0.6186, -2.878, 1.081, 0.8312, 0.8496, 1.294, 0.3868, -2.415, 0.155, -1.952, 0.6178, 1.757, 0.386, 2.22, -0.07675, -1.489, -0.1927, -1.258, 0.2701, 2.451, 0.1542, 2.682, -0.3086, -1.026, -0.07635, -3.806, 0.155, -1.952, -0.07675, -1.489, -0.3081, -3.344, 0.8492, 3.611, 1.081, 5.466, 0.8488, 5.928, 0.6174, 4.074, 0.6178, 1.757, 0.8492, 3.611, 0.6174, 4.074, 0.386, 2.22, -0.3077, -5.661, -0.07635, -3.806, -0.3081, -3.344, -0.5395, -5.198, -0.07675, -1.489, 0.386, 2.22, 0.2701, 2.451, -0.1927, -1.258, 0.2709, -2.183, 0.7337, 1.525, 0.6178, 1.757, 0.155, -1.952, 0.3868, -2.415, 0.8496, 1.294, 0.7337, 1.525, 0.2709, -2.183])
me_002.materials.append(mat_001)
me_002.use_remesh_fix_poles = True
me_002.use_remesh_preserve_attributes = False
me_002.use_mirror_x = True
me_002.use_mirror_y = True
me_002.update()
me_003 = bpy.data.meshes.new('立方體.003')
me_003.from_pydata([(-1.0, -1.0, -1.0), (-1.0, -1.0, 1.0), (-1.0, 1.0, -1.0), (-1.0, 1.0, 1.0), (1.0, -1.0, -1.0), (1.0, -1.0, 1.0), (1.0, 1.0, -1.0), (1.0, 1.0, 1.0)], [], [(0, 1, 3, 2), (2, 3, 7, 6), (6, 7, 5, 4), (4, 5, 1, 0), (2, 6, 4, 0), (7, 3, 1, 5)])
_uv = me_003.uv_layers.new(name='UVMap')
_uv.uv.foreach_set('vector', [0.8652, -0.8893, 0.8562, 1.997, 0.6758, 1.987, 0.6849, -0.8983, 0.6849, -0.8983, 0.6758, 1.987, 0.4955, 1.978, 0.5045, -0.9073, 0.5045, -0.9073, 0.4955, 1.978, 0.3151, 1.969, 0.3242, -0.9163, 0.3242, -0.9163, 0.3151, 1.969, 0.1348, 1.96, 0.1438, -0.9254, 0.5135, -3.793, 0.5045, -0.9073, 0.3242, -0.9163, 0.3332, -3.802, 0.4955, 1.978, 0.4865, 4.864, 0.3061, 4.855, 0.3151, 1.969])
me_003.materials.append(mat_001)
me_003.use_remesh_fix_poles = True
me_003.use_remesh_preserve_attributes = False
me_003.use_mirror_y = True
me_003.update()
me_004 = bpy.data.meshes.new('立方體.004')
me_004.from_pydata([(-1.0, -1.0, -1.0), (-1.0, -1.0, 1.0), (-1.0, 1.0, -1.0), (-1.0, 1.0, 1.0), (1.0, -1.0, -1.0), (1.0, -1.0, 1.0), (1.0, 1.0, -1.0), (1.0, 1.0, 1.0), (0.0, 1.0, -1.0), (0.0, 1.0, 1.609), (0.0, -1.0, -1.0), (0.0, -1.0, 1.609)], [], [(0, 1, 3, 2), (8, 9, 7, 6), (6, 7, 5, 4), (10, 11, 1, 0), (8, 6, 4, 10), (9, 3, 1, 11), (7, 9, 11, 5), (2, 8, 10, 0), (4, 5, 11, 10), (2, 3, 9, 8)])
_uv = me_004.uv_layers.new(name='UVMap')
_uv.uv.foreach_set('vector', [0.2764, 2.511, 0.1192, 0.0677, 0.2719, -0.08954, 0.4292, 2.354, 0.5055, 2.275, 0.3483, -0.1682, 0.4247, -0.2468, 0.5819, 2.197, 0.5819, 2.197, 0.4247, -0.2468, 0.5774, -0.404, 0.7346, 2.04, 0.811, 1.961, 0.6537, -0.4826, 0.7301, -0.5613, 0.8873, 1.882, 0.6605, 3.419, 0.5819, 2.197, 0.7346, 2.04, 0.8132, 3.261, 0.346, -1.469, 0.2674, -2.69, 0.4201, -2.848, 0.4988, -1.626, 0.4247, -0.2468, 0.346, -1.469, 0.4988, -1.626, 0.5774, -0.404, 0.7391, 4.64, 0.6605, 3.419, 0.8132, 3.261, 0.8919, 4.483, 0.7346, 2.04, 0.5774, -0.404, 0.6537, -0.4826, 0.811, 1.961, 0.4292, 2.354, 0.2719, -0.08954, 0.3483, -0.1682, 0.5055, 2.275])
me_004.materials.append(mat_001)
me_004.use_remesh_fix_poles = True
me_004.use_remesh_preserve_attributes = False
me_004.use_mirror_x = True
me_004.use_mirror_y = True
me_004.update()
me_012 = bpy.data.meshes.new('立方體.012')
me_012.from_pydata([(-1.0, -1.0, -1.0), (-1.0, -1.0, 1.0), (-1.0, 1.0, -1.0), (-1.0, 1.0, 1.0), (1.0, -1.0, -1.0), (1.0, -1.0, 1.0), (1.0, 1.0, -1.0), (1.0, 1.0, 1.0)], [], [(0, 1, 3, 2), (2, 3, 7, 6), (6, 7, 5, 4), (4, 5, 1, 0), (2, 6, 4, 0), (7, 3, 1, 5)])
_uv = me_012.uv_layers.new(name='UVMap')
_uv.uv.foreach_set('vector', [0.375, 0.0, 0.625, 0.0, 0.625, 0.25, 0.375, 0.25, 0.375, 0.25, 0.625, 0.25, 0.625, 0.5, 0.375, 0.5, 0.375, 0.5, 0.625, 0.5, 0.625, 0.75, 0.375, 0.75, 0.375, 0.75, 0.625, 0.75, 0.625, 1.0, 0.375, 1.0, 0.125, 0.5, 0.375, 0.5, 0.375, 0.75, 0.125, 0.75, 0.625, 0.5, 0.875, 0.5, 0.875, 0.75, 0.625, 0.75])
me_012.materials.append(mat_003)
me_012.use_remesh_fix_poles = True
me_012.use_remesh_preserve_attributes = False
me_012.update()
me_005 = bpy.data.meshes.new('立方體.005')
me_005.from_pydata([(-1.0, -1.0, -1.0), (-1.0, -1.0, 1.0), (-1.0, 1.0, -1.0), (-1.0, 1.0, 1.0), (1.0, -1.0, -1.0), (1.0, -1.0, 1.0), (1.0, 1.0, -1.0), (1.0, 1.0, 1.0)], [], [(0, 1, 3, 2), (2, 3, 7, 6), (6, 7, 5, 4), (4, 5, 1, 0), (2, 6, 4, 0), (7, 3, 1, 5)])
_uv = me_005.uv_layers.new(name='UVMap')
_uv.uv.foreach_set('vector', [0.375, 0.0, 0.625, 0.0, 0.625, 0.25, 0.375, 0.25, 0.375, 0.25, 0.625, 0.25, 0.625, 0.5, 0.375, 0.5, 0.375, 0.5, 0.625, 0.5, 0.625, 0.75, 0.375, 0.75, 0.375, 0.75, 0.625, 0.75, 0.625, 1.0, 0.375, 1.0, 0.125, 0.5, 0.375, 0.5, 0.375, 0.75, 0.125, 0.75, 0.625, 0.5, 0.875, 0.5, 0.875, 0.75, 0.625, 0.75])
me_005.materials.append(mat_003)
me_005.use_remesh_fix_poles = True
me_005.use_remesh_preserve_attributes = False
me_005.update()
me_007 = bpy.data.meshes.new('立方體.007')
me_007.from_pydata([(-1.0, -1.0, -1.0), (-1.0, -1.0, 1.0), (-1.0, 1.0, -1.0), (-1.0, 1.0, 1.0), (1.0, -1.0, -1.0), (1.0, -1.0, 1.0), (1.0, 1.0, -1.0), (1.0, 1.0, 1.0)], [], [(0, 1, 3, 2), (2, 3, 7, 6), (6, 7, 5, 4), (4, 5, 1, 0), (2, 6, 4, 0), (7, 3, 1, 5)])
_uv = me_007.uv_layers.new(name='UVMap')
_uv.uv.foreach_set('vector', [0.375, 0.0, 0.625, 0.0, 0.625, 0.25, 0.375, 0.25, 0.375, 0.25, 0.625, 0.25, 0.625, 0.5, 0.375, 0.5, 0.375, 0.5, 0.625, 0.5, 0.625, 0.75, 0.375, 0.75, 0.375, 0.75, 0.625, 0.75, 0.625, 1.0, 0.375, 1.0, 0.125, 0.5, 0.375, 0.5, 0.375, 0.75, 0.125, 0.75, 0.625, 0.5, 0.875, 0.5, 0.875, 0.75, 0.625, 0.75])
me_007.materials.append(mat_003)
me_007.use_remesh_fix_poles = True
me_007.use_remesh_preserve_attributes = False
me_007.update()
me_008 = bpy.data.meshes.new('立方體.008')
me_008.from_pydata([(-1.0, -1.0, -1.0), (-1.0, -1.0, 1.0), (-1.0, 1.0, -1.0), (-1.0, 1.0, 1.0), (1.0, -1.0, -1.0), (1.0, -1.0, 1.0), (1.0, 1.0, -1.0), (1.0, 1.0, 1.0)], [], [(0, 1, 3, 2), (2, 3, 7, 6), (6, 7, 5, 4), (4, 5, 1, 0), (2, 6, 4, 0), (7, 3, 1, 5)])
_uv = me_008.uv_layers.new(name='UVMap')
_uv.uv.foreach_set('vector', [0.375, 0.0, 0.625, 0.0, 0.625, 0.25, 0.375, 0.25, 0.375, 0.25, 0.625, 0.25, 0.625, 0.5, 0.375, 0.5, 0.375, 0.5, 0.625, 0.5, 0.625, 0.75, 0.375, 0.75, 0.375, 0.75, 0.625, 0.75, 0.625, 1.0, 0.375, 1.0, 0.125, 0.5, 0.375, 0.5, 0.375, 0.75, 0.125, 0.75, 0.625, 0.5, 0.875, 0.5, 0.875, 0.75, 0.625, 0.75])
me_008.materials.append(mat_003)
me_008.use_remesh_fix_poles = True
me_008.use_remesh_preserve_attributes = False
me_008.update()
me_009 = bpy.data.meshes.new('立方體.009')
me_009.from_pydata([(-1.0, -1.0, -1.0), (-1.0, -1.0, 1.0), (-1.0, 1.0, -1.0), (-1.0, 1.0, 1.0), (1.0, -1.0, -1.0), (1.0, -1.0, 1.0), (1.0, 1.0, -1.0), (1.0, 1.0, 1.0)], [], [(0, 1, 3, 2), (2, 3, 7, 6), (6, 7, 5, 4), (4, 5, 1, 0), (2, 6, 4, 0), (7, 3, 1, 5)])
_uv = me_009.uv_layers.new(name='UVMap')
_uv.uv.foreach_set('vector', [0.375, 0.0, 0.625, 0.0, 0.625, 0.25, 0.375, 0.25, 0.375, 0.25, 0.625, 0.25, 0.625, 0.5, 0.375, 0.5, 0.375, 0.5, 0.625, 0.5, 0.625, 0.75, 0.375, 0.75, 0.375, 0.75, 0.625, 0.75, 0.625, 1.0, 0.375, 1.0, 0.125, 0.5, 0.375, 0.5, 0.375, 0.75, 0.125, 0.75, 0.625, 0.5, 0.875, 0.5, 0.875, 0.75, 0.625, 0.75])
me_009.materials.append(mat_003)
me_009.use_remesh_fix_poles = True
me_009.use_remesh_preserve_attributes = False
me_009.update()
me_010 = bpy.data.meshes.new('立方體.010')
me_010.from_pydata([(-1.0, -1.0, -1.0), (-1.0, -1.0, 1.0), (-1.0, 1.0, -1.0), (-1.0, 1.0, 1.0), (1.0, -1.0, -1.0), (1.0, -1.0, 1.0), (1.0, 1.0, -1.0), (1.0, 1.0, 1.0)], [], [(0, 1, 3, 2), (2, 3, 7, 6), (6, 7, 5, 4), (4, 5, 1, 0), (2, 6, 4, 0), (7, 3, 1, 5)])
_uv = me_010.uv_layers.new(name='UVMap')
_uv.uv.foreach_set('vector', [0.6424, 0.4297, 0.6423, 0.6539, 0.5162, 0.6538, 0.5163, 0.4296, 0.5163, 0.4296, 0.5162, 0.6538, 0.39, 0.6536, 0.3902, 0.4294, 0.3902, 0.4294, 0.39, 0.6536, 0.2639, 0.6534, 0.2641, 0.4292, 0.2641, 0.4292, 0.2639, 0.6534, 0.1378, 0.6533, 0.138, 0.4291, 0.3904, 0.2052, 0.3902, 0.4294, 0.2641, 0.4292, 0.2643, 0.205, 0.39, 0.6536, 0.3899, 0.8778, 0.2638, 0.8776, 0.2639, 0.6534])
me_010.materials.append(mat_003)
me_010.use_remesh_fix_poles = True
me_010.use_remesh_preserve_attributes = False
me_010.update()
me_011 = bpy.data.meshes.new('立方體.011')
me_011.from_pydata([(-1.0, -1.0, -1.0), (-1.0, -1.0, 1.0), (-1.0, 1.0, -1.0), (-1.0, 1.0, 1.0), (1.0, -1.0, -1.0), (1.0, -1.0, 1.0), (1.0, 1.0, -1.0), (1.0, 1.0, 1.0)], [], [(0, 1, 3, 2), (2, 3, 7, 6), (6, 7, 5, 4), (4, 5, 1, 0), (2, 6, 4, 0), (7, 3, 1, 5)])
_uv = me_011.uv_layers.new(name='UVMap')
_uv.uv.foreach_set('vector', [0.375, 0.0, 0.625, 0.0, 0.625, 0.25, 0.375, 0.25, 0.375, 0.25, 0.625, 0.25, 0.625, 0.5, 0.375, 0.5, 0.375, 0.5, 0.625, 0.5, 0.625, 0.75, 0.375, 0.75, 0.375, 0.75, 0.625, 0.75, 0.625, 1.0, 0.375, 1.0, 0.125, 0.5, 0.375, 0.5, 0.375, 0.75, 0.125, 0.75, 0.625, 0.5, 0.875, 0.5, 0.875, 0.75, 0.625, 0.75])
me_011.materials.append(mat_003)
me_011.use_remesh_fix_poles = True
me_011.use_remesh_preserve_attributes = False
me_011.update()
me_017 = bpy.data.meshes.new('立方體.017')
me_017.from_pydata([(-1.0, -1.0, -1.0), (-1.0, -1.0, 1.0), (-1.0, 1.0, -1.0), (-1.0, 1.0, 1.0), (1.0, -1.0, -1.0), (1.0, -1.0, 1.0), (1.0, 1.0, -1.0), (1.0, 1.0, 1.0)], [], [(0, 1, 3, 2), (2, 3, 7, 6), (6, 7, 5, 4), (4, 5, 1, 0), (2, 6, 4, 0), (7, 3, 1, 5)])
_uv = me_017.uv_layers.new(name='UVMap')
_uv.uv.foreach_set('vector', [0.375, 0.0, 0.625, 0.0, 0.625, 0.25, 0.375, 0.25, 0.375, 0.25, 0.625, 0.25, 0.625, 0.5, 0.375, 0.5, 0.375, 0.5, 0.625, 0.5, 0.625, 0.75, 0.375, 0.75, 0.375, 0.75, 0.625, 0.75, 0.625, 1.0, 0.375, 1.0, 0.125, 0.5, 0.375, 0.5, 0.375, 0.75, 0.125, 0.75, 0.625, 0.5, 0.875, 0.5, 0.875, 0.75, 0.625, 0.75])
me_017.materials.append(mat_003)
me_017.use_remesh_fix_poles = True
me_017.use_remesh_preserve_attributes = False
me_017.update()
me_019 = bpy.data.meshes.new('立方體.019')
me_019.from_pydata([(-1.0, -1.0, -1.0), (-1.0, -1.0, 1.0), (-1.0, 1.0, -1.0), (-1.0, 1.0, 1.0), (1.0, -1.0, -1.0), (1.0, -1.0, 1.0), (1.0, 1.0, -1.0), (1.0, 1.0, 1.0)], [], [(0, 1, 3, 2), (2, 3, 7, 6), (6, 7, 5, 4), (4, 5, 1, 0), (2, 6, 4, 0), (7, 3, 1, 5)])
_uv = me_019.uv_layers.new(name='UVMap')
_uv.uv.foreach_set('vector', [0.375, 0.0, 0.625, 0.0, 0.625, 0.25, 0.375, 0.25, 0.375, 0.25, 0.625, 0.25, 0.625, 0.5, 0.375, 0.5, 0.375, 0.5, 0.625, 0.5, 0.625, 0.75, 0.375, 0.75, 0.375, 0.75, 0.625, 0.75, 0.625, 1.0, 0.375, 1.0, 0.125, 0.5, 0.375, 0.5, 0.375, 0.75, 0.125, 0.75, 0.625, 0.5, 0.875, 0.5, 0.875, 0.75, 0.625, 0.75])
me_019.materials.append(mat_003)
me_019.use_remesh_fix_poles = True
me_019.use_remesh_preserve_attributes = False
me_019.update()
me_018 = bpy.data.meshes.new('立方體.018')
me_018.from_pydata([(-1.0, -1.0, -1.0), (-1.0, -1.0, 1.0), (-1.0, 1.0, -1.0), (-1.0, 1.0, 1.0), (1.0, -1.0, -1.0), (1.0, -1.0, 1.0), (1.0, 1.0, -1.0), (1.0, 1.0, 1.0)], [], [(0, 1, 3, 2), (2, 3, 7, 6), (6, 7, 5, 4), (4, 5, 1, 0), (2, 6, 4, 0), (7, 3, 1, 5)])
_uv = me_018.uv_layers.new(name='UVMap')
_uv.uv.foreach_set('vector', [0.375, 0.0, 0.625, 0.0, 0.625, 0.25, 0.375, 0.25, 0.375, 0.25, 0.625, 0.25, 0.625, 0.5, 0.375, 0.5, 0.375, 0.5, 0.625, 0.5, 0.625, 0.75, 0.375, 0.75, 0.375, 0.75, 0.625, 0.75, 0.625, 1.0, 0.375, 1.0, 0.125, 0.5, 0.375, 0.5, 0.375, 0.75, 0.125, 0.75, 0.625, 0.5, 0.875, 0.5, 0.875, 0.75, 0.625, 0.75])
me_018.materials.append(mat_003)
me_018.use_remesh_fix_poles = True
me_018.use_remesh_preserve_attributes = False
me_018.update()
me_020 = bpy.data.meshes.new('立方體.020')
me_020.from_pydata([(-1.0, -1.0, -1.0), (-1.0, -1.0, 1.0), (-1.0, 1.0, -1.0), (-1.0, 1.0, 1.0), (1.0, -1.0, -1.0), (1.0, -1.0, 1.0), (1.0, 1.0, -1.0), (1.0, 1.0, 1.0)], [], [(0, 1, 3, 2), (2, 3, 7, 6), (6, 7, 5, 4), (4, 5, 1, 0), (2, 6, 4, 0), (7, 3, 1, 5)])
_uv = me_020.uv_layers.new(name='UVMap')
_uv.uv.foreach_set('vector', [-0.007828, 0.9098, -0.00908, 0.09517, 0.187, 0.09392, 0.1883, 0.9086, 0.1883, 0.9086, 0.187, 0.09392, 0.3831, 0.09266, 0.3844, 0.9073, 0.3844, 0.9073, 0.3831, 0.09266, 0.5792, 0.09141, 0.5805, 0.9061, 0.5805, 0.9061, 0.5792, 0.09141, 0.7753, 0.09016, 0.7766, 0.9048, 0.3856, 1.722, 0.3844, 0.9073, 0.5805, 0.9061, 0.5817, 1.721, 0.3831, 0.09266, 0.3819, -0.722, 0.578, -0.7233, 0.5792, 0.09141])
me_020.materials.append(mat_house_top)
me_020.use_remesh_fix_poles = True
me_020.use_remesh_preserve_attributes = False
me_020.update()
me_021 = bpy.data.meshes.new('立方體.021')
me_021.from_pydata([(-1.0, -1.0, -1.0), (-1.0, -1.0, 1.0), (-1.0, 1.0, -1.0), (-1.0, 1.0, 1.0), (1.0, -1.0, -1.0), (1.0, -1.0, 1.0), (1.0, 1.0, -1.0), (1.0, 1.0, 1.0)], [], [(0, 1, 3, 2), (2, 3, 7, 6), (6, 7, 5, 4), (4, 5, 1, 0), (2, 6, 4, 0), (7, 3, 1, 5)])
_uv = me_021.uv_layers.new(name='UVMap')
_uv.uv.foreach_set('vector', [0.2168, 0.8952, 0.2247, 0.06841, 0.4237, 0.07634, 0.4158, 0.9031, 0.4158, 0.9031, 0.4237, 0.07634, 0.6227, 0.08427, 0.6148, 0.911, 0.6148, 0.911, 0.6227, 0.08427, 0.8217, 0.09219, 0.8138, 0.919, 0.8138, 0.919, 0.8217, 0.09219, 1.021, 0.1001, 1.013, 0.9269, 0.6069, 1.738, 0.6148, 0.911, 0.8138, 0.919, 0.8059, 1.746, 0.6227, 0.08427, 0.6306, -0.7425, 0.8297, -0.7346, 0.8217, 0.09219])
me_021.materials.append(mat_house_top)
me_021.use_remesh_fix_poles = True
me_021.use_remesh_preserve_attributes = False
me_021.update()

# ---- objects
ob_017 = bpy.data.objects.new('立方體.017', me_006)
ob_020 = bpy.data.objects.new('立方體.020', me_016)
ob_019 = bpy.data.objects.new('立方體.019', me_023)
ob_018 = bpy.data.objects.new('立方體.018', me_022)
ob_021 = bpy.data.objects.new('立方體.021', me_013)
ob_022 = bpy.data.objects.new('立方體.022', me_015)
ob_024 = bpy.data.objects.new('立方體.024', me_025)
ob_025 = bpy.data.objects.new('立方體.025', me_027)
ob_026 = bpy.data.objects.new('立方體.026', me_028)
ob_027 = bpy.data.objects.new('立方體.027', me_031)
ob_plane = bpy.data.objects.new('Plane', me_plane)
ob_plane_001 = bpy.data.objects.new('Plane.001', me_plane_001)
ob_plane_002 = bpy.data.objects.new('Plane.002', me_plane_002)
ob_x = bpy.data.objects.new('立方體', me_x)
ob_002 = bpy.data.objects.new('立方體.002', me_002)
ob_003 = bpy.data.objects.new('立方體.003', me_003)
ob_004 = bpy.data.objects.new('立方體.004', me_004)
ob_006 = bpy.data.objects.new('立方體.006', me_012)
ob_007 = bpy.data.objects.new('立方體.007', me_005)
ob_008 = bpy.data.objects.new('立方體.008', me_007)
ob_009 = bpy.data.objects.new('立方體.009', me_008)
ob_010 = bpy.data.objects.new('立方體.010', me_009)
ob_005 = bpy.data.objects.new('立方體.005', me_010)
ob_011 = bpy.data.objects.new('立方體.011', me_011)
ob_012 = bpy.data.objects.new('立方體.012', me_017)
ob_014 = bpy.data.objects.new('立方體.014', me_019)
ob_013 = bpy.data.objects.new('立方體.013', me_018)
ob_015 = bpy.data.objects.new('立方體.015', me_020)
ob_016 = bpy.data.objects.new('立方體.016', me_021)

# ---- transforms, parenting, visibility, modifiers, constraints
ob_017.location = (1.737, 2.009, 2.116)
ob_017.rotation_euler = (-0.1727, 0.0, 0.0)
ob_017.scale = (0.0802, 2.053, 0.04078)
ob_017.lineart.crease_threshold = 0.0
ob_020.location = (-1.75, 2.009, 2.116)
ob_020.rotation_euler = (-0.1727, 0.0, 0.0)
ob_020.scale = (0.0802, 2.053, 0.04078)
ob_020.lineart.crease_threshold = 0.0
ob_019.location = (1.737, -2.008, 2.116)
ob_019.rotation_euler = (-0.1727, 3.142, 0.0)
ob_019.scale = (0.0802, 2.053, 0.04078)
ob_019.lineart.crease_threshold = 0.0
ob_018.location = (-1.75, -2.008, 2.116)
ob_018.rotation_euler = (-0.1727, 3.142, 0.0)
ob_018.scale = (0.0802, 2.053, 0.04078)
ob_018.lineart.crease_threshold = 0.0
ob_021.location = (0.01793, 3.501, 1.59)
ob_021.scale = (1.766, 0.01086, 0.0145)
ob_021.lineart.crease_threshold = 0.0
ob_022.location = (0.3711, 3.501, 0.8949)
ob_022.scale = (0.01297, 0.01886, 0.97)
ob_022.lineart.crease_threshold = 0.0
ob_024.location = (-0.3478, 3.501, 0.8949)
ob_024.scale = (0.01297, 0.01886, 0.97)
ob_024.lineart.crease_threshold = 0.0
ob_025.location = (-1.052, 3.501, 0.7942)
ob_025.scale = (0.6914, 0.011, 0.0145)
ob_025.lineart.crease_threshold = 0.0
ob_026.location = (-0.00453, 3.501, -0.02372)
ob_026.scale = (1.822, 0.06857, 0.05273)
ob_026.lineart.crease_threshold = 0.0
ob_027.location = (1.076, 3.501, 0.7942)
ob_027.scale = (0.6914, 0.011, 0.0145)
ob_027.lineart.crease_threshold = 0.0
ob_plane.location = (1.036, 3.501, 0.925)
ob_plane.rotation_euler = (1.571, 0.0, 0.0)
ob_plane.scale = (0.6505, 0.9585, 0.7055)
ob_plane.lineart.crease_threshold = 0.0
ob_plane_001.location = (0.009685, 3.501, 0.925)
ob_plane_001.rotation_euler = (1.571, 0.0, 0.0)
ob_plane_001.scale = (0.364, 0.9585, 0.7055)
ob_plane_001.lineart.crease_threshold = 0.0
ob_plane_002.location = (-1.02, 3.501, 0.925)
ob_plane_002.rotation_euler = (1.571, 0.0, 0.0)
ob_plane_002.scale = (0.6748, 0.9585, 0.7055)
ob_plane_002.lineart.crease_threshold = 0.0
ob_x.location = (0.0, 0.001148, -0.05217)
ob_x.scale = (1.768, 3.5, 0.02056)
ob_x.lineart.crease_threshold = 0.0
ob_002.location = (-1.744, 0.007723, 0.8982)
ob_002.rotation_euler = (0.0, 0.0, 1.571)
ob_002.scale = (3.5, 0.025, 0.9682)
ob_002.lineart.crease_threshold = 0.0
ob_002.use_mesh_mirror_x = True
ob_002.use_mesh_mirror_y = True
ob_003.location = (0.0, -3.487, 0.899)
ob_003.scale = (1.768, 0.01, 0.9706)
ob_003.lineart.crease_threshold = 0.0
ob_003.use_mesh_mirror_y = True
ob_004.location = (1.745, 0.007723, 0.8982)
ob_004.rotation_euler = (0.0, 0.0, 1.571)
ob_004.scale = (3.5, 0.025, 0.9682)
ob_004.lineart.crease_threshold = 0.0
ob_004.use_mesh_mirror_x = True
ob_004.use_mesh_mirror_y = True
ob_006.location = (1.734, 0.01283, 1.205)
ob_006.scale = (0.075, 0.04, 1.28)
ob_006.lineart.crease_threshold = 0.0
ob_007.location = (1.741, -3.49, 0.8899)
ob_007.scale = (0.075, 0.05, 0.9625)
ob_007.lineart.crease_threshold = 0.0
ob_008.location = (-1.751, -3.49, 0.8831)
ob_008.scale = (0.075, 0.05, 0.9574)
ob_008.lineart.crease_threshold = 0.0
ob_009.location = (-1.74, 3.501, 0.8848)
ob_009.scale = (0.075, 0.05, 0.9579)
ob_009.lineart.crease_threshold = 0.0
ob_010.location = (1.737, 3.501, 0.9003)
ob_010.scale = (0.075, 0.05, 0.9731)
ob_010.lineart.crease_threshold = 0.0
ob_005.location = (-1.739, 0.01283, 1.205)
ob_005.scale = (0.075, 0.04, 1.28)
ob_005.lineart.crease_threshold = 0.0
ob_011.location = (-1.741, 0.0, 0.7142)
ob_011.scale = (0.065, 3.468, 0.04)
ob_011.lineart.crease_threshold = 0.0
ob_012.location = (-1.741, 0.0, 1.829)
ob_012.scale = (0.065, 3.468, 0.04)
ob_012.lineart.crease_threshold = 0.0
ob_014.location = (1.736, 0.0, 0.7142)
ob_014.scale = (0.065, 3.468, 0.04)
ob_014.lineart.crease_threshold = 0.0
ob_013.location = (1.736, 0.0, 1.829)
ob_013.scale = (0.065, 3.468, 0.04)
ob_013.lineart.crease_threshold = 0.0
ob_015.location = (0.0, -1.984, 2.127)
ob_015.rotation_euler = (0.1666, -0.0, 0.0)
ob_015.scale = (1.802, 2.028, 0.005)
ob_015.lineart.crease_threshold = 0.0
ob_016.location = (0.0, 2.012, 2.127)
ob_016.rotation_euler = (0.1666, -0.0, -3.142)
ob_016.scale = (1.802, 2.028, 0.005)
ob_016.lineart.crease_threshold = 0.0

# ---- collection membership
scene.collection.objects.link(ob_017)
scene.collection.objects.link(ob_020)
scene.collection.objects.link(ob_019)
scene.collection.objects.link(ob_018)
scene.collection.objects.link(ob_021)
scene.collection.objects.link(ob_022)
scene.collection.objects.link(ob_024)
scene.collection.objects.link(ob_025)
scene.collection.objects.link(ob_026)
scene.collection.objects.link(ob_027)
scene.collection.objects.link(ob_plane)
scene.collection.objects.link(ob_plane_001)
scene.collection.objects.link(ob_plane_002)
col_collection.objects.link(ob_x)
col_collection.objects.link(ob_002)
col_collection.objects.link(ob_003)
col_collection.objects.link(ob_004)
col_collection.objects.link(ob_006)
col_collection.objects.link(ob_007)
col_collection.objects.link(ob_008)
col_collection.objects.link(ob_009)
col_collection.objects.link(ob_010)
col_collection.objects.link(ob_005)
col_collection.objects.link(ob_011)
col_collection.objects.link(ob_012)
col_collection.objects.link(ob_014)
col_collection.objects.link(ob_013)
col_collection.objects.link(ob_015)
col_collection.objects.link(ob_016)

# ---- scene / render settings (as saved in the file)
scene.frame_start = 1; scene.frame_end = 250; scene.frame_set(128)
scene.render.engine = 'BLENDER_EEVEE_NEXT'
scene.cycles.use_denoising = False
scene.cycles.samples = 128
scene.cycles.sampling_pattern = 'TABULATED_SOBOL'
scene.cycles.use_light_tree = False
scene.view_settings.view_transform = 'Filmic'
bpy.context.view_layer.update()

# ---- added for rendering (the .blend has no active camera and no usable light): camera, sun
cam_auto = bpy.data.cameras.new('AutoCamera')
cam_auto.lens = 50.0
cam_auto.sensor_width = 36.0
cam_auto.clip_end = 1000.0
ob_auto_camera = bpy.data.objects.new('AutoCamera', cam_auto)
scene.collection.objects.link(ob_auto_camera)
ob_auto_camera.location = (8.534, -10.248, 8.04874)
ob_auto_camera.rotation_euler = (1.09748, -7.21219e-08, 0.694738)
scene.camera = ob_auto_camera
light_auto_sun = bpy.data.lights.new('AutoSun', 'SUN')
light_auto_sun.energy = 3.0
light_auto_sun.angle = 0.0523599
ob_auto_sun = bpy.data.objects.new('AutoSun', light_auto_sun)
scene.collection.objects.link(ob_auto_sun)
ob_auto_sun.rotation_euler = (0.872665, 0.174533, 0.523599)
bpy.context.view_layer.update()
